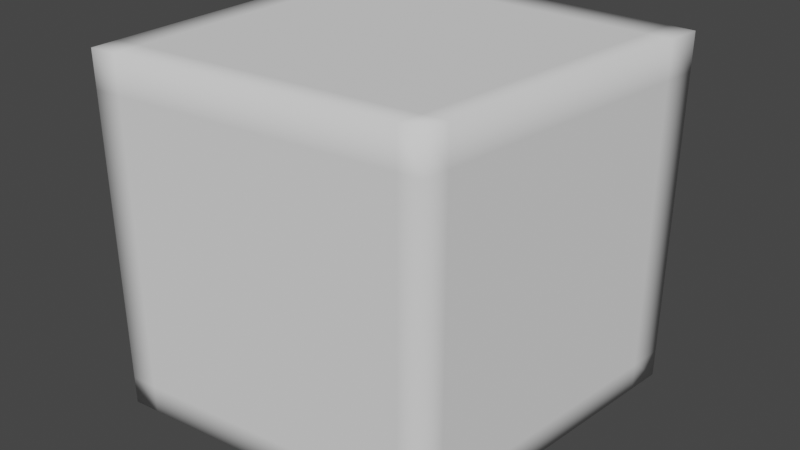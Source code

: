 # Source: cubePiece.blend  (saved by Blender 2.80.75; exported with 4.5.12 LTS)
import bpy
from mathutils import Matrix  # noqa: F401  (used for matrix-valued properties, if any)

bpy.ops.wm.read_factory_settings(use_empty=True)
scene = bpy.context.scene
scene.name = 'Scene'

# ---- world
world_world = bpy.data.worlds.new('World'); scene.world = world_world
world_world.use_nodes = True; world_world.node_tree.nodes.clear()
_N = world_world.node_tree.nodes; _L = world_world.node_tree.links
n0 = _N.new('ShaderNodeOutputWorld'); n0.name = 'World Output'; n0.location = (300, 300)
n1 = _N.new('ShaderNodeBackground'); n1.name = 'Background'; n1.location = (10, 300)
n1.inputs[0].default_value = (0.05088, 0.05088, 0.05088, 1.0)
_L.new(n1.outputs[0], n0.inputs[0])
n0.is_active_output = True
world_world.color = (0.05088, 0.05088, 0.05088)
world_world.use_sun_shadow = False
world_world.sun_shadow_jitter_overblur = 0.0

# ---- meshes
me_cube_001 = bpy.data.meshes.new('Cube.001')
me_cube_001.from_pydata([(-0.5, -0.5, -0.4937), (-0.5, -0.5, 0.4937), (-0.5, 0.5, -0.4937), (-0.5, 0.5, 0.4937), (0.4129, -0.4244, -0.4812), (0.4129, -0.4244, 0.5063), (0.5, 0.5, -0.4937), (0.5, 0.5, 0.4937), (0.4298, 0.5, -0.4937), (0.4298, 0.5, 0.4937), (0.3488, -0.4297, -0.482), (0.3488, -0.4297, 0.5054), (-0.4186, 0.5, -0.4937), (-0.4257, -0.4938, 0.4947), (-0.4186, 0.5, 0.4937), (-0.4257, -0.4938, -0.4927), (-0.5, -0.5, 0.3915), (-0.5, 0.5, 0.3915), (0.5, 0.5, 0.3915), (0.4129, -0.4244, 0.404), (0.3488, -0.4297, 0.4031), (0.4298, 0.5, 0.3915), (-0.4186, 0.5, 0.3915), (-0.4257, -0.4938, 0.3925), (-0.5, 0.5, -0.4157), (0.5, 0.5, -0.4157), (0.4129, -0.4244, -0.4031), (0.3488, -0.4297, -0.404), (0.4298, 0.5, -0.4157), (-0.4186, 0.5, -0.4157), (-0.4257, -0.4938, -0.4147), (-0.5, -0.5, -0.4157), (-0.5, -0.4254, -0.4937), (-0.5, -0.4254, 0.4937), (0.4194, -0.3554, -0.4821), (0.4194, -0.3554, 0.5053), (0.3548, -0.3603, 0.5045), (0.3548, -0.3603, -0.4829), (-0.4251, -0.4197, -0.4928), (-0.4251, -0.4197, 0.4947), (0.4194, -0.3554, 0.4031), (-0.5, -0.4254, 0.3915), (-0.5, -0.4254, -0.4157), (0.4194, -0.3554, -0.4041), (-0.5, 0.3935, 0.4937), (0.4907, 0.4016, -0.4924), (-0.5, 0.3935, 0.3915), (-0.5, 0.3935, -0.4157), (-0.5, 0.3935, -0.4937), (0.4907, 0.4016, 0.4951), (0.4212, 0.401, 0.495), (0.4212, 0.401, -0.4925), (-0.4193, 0.3942, -0.4936), (-0.4193, 0.3942, 0.4938), (0.4907, 0.4016, 0.3928), (0.4907, 0.4016, -0.4143)], [], [(46, 44, 3, 17), (21, 9, 7, 18), (40, 35, 5, 19), (23, 13, 1, 16), (37, 34, 4, 10), (39, 33, 1, 13), (35, 36, 11, 5), (38, 37, 10, 15), (19, 5, 11, 20), (22, 14, 9, 21), (17, 3, 14, 22), (32, 38, 15, 0), (36, 39, 13, 11), (20, 11, 13, 23), (27, 20, 23, 30), (24, 17, 22, 29), (29, 22, 21, 28), (26, 19, 20, 27), (30, 23, 16, 31), (43, 40, 19, 26), (28, 21, 18, 25), (47, 46, 17, 24), (48, 47, 24, 2), (8, 28, 25, 6), (34, 43, 26, 4), (15, 30, 31, 0), (4, 26, 27, 10), (12, 29, 28, 8), (2, 24, 29, 12), (10, 27, 30, 15), (45, 55, 43, 34), (0, 31, 42, 32), (31, 16, 41, 42), (55, 54, 40, 43), (50, 53, 39, 36), (48, 52, 38, 32), (52, 51, 37, 38), (49, 50, 36, 35), (53, 44, 33, 39), (51, 45, 34, 37), (54, 49, 35, 40), (16, 1, 33, 41), (18, 7, 49, 54), (8, 6, 45, 51), (14, 3, 44, 53), (7, 9, 50, 49), (12, 8, 51, 52), (2, 12, 52, 48), (9, 14, 53, 50), (25, 18, 54, 55), (6, 25, 55, 45), (32, 42, 47, 48), (42, 41, 46, 47), (41, 33, 44, 46)])
me_cube_001.polygons.foreach_set('use_smooth', [True] * 54)
_uv = me_cube_001.uv_layers.new(name='UVMap')
_uv.uv.foreach_set('vector', [0.5991, 0.2234, 0.625, 0.2234, 0.625, 0.25, 0.5991, 0.25, 0.5991, 0.4825, 0.625, 0.4825, 0.625, 0.5, 0.5991, 0.5, 0.5991, 0.7313, 0.625, 0.7313, 0.625, 0.75, 0.5991, 0.75, 0.5991, 0.9796, 0.625, 0.9796, 0.625, 1.0, 0.5991, 1.0, 0.3575, 0.7313, 0.375, 0.7313, 0.375, 0.75, 0.3575, 0.75, 0.8546, 0.7313, 0.875, 0.7313, 0.875, 0.75, 0.8546, 0.75, 0.625, 0.7313, 0.6425, 0.7313, 0.6425, 0.75, 0.625, 0.75, 0.1454, 0.7313, 0.3575, 0.7313, 0.3575, 0.75, 0.1454, 0.75, 0.5991, 0.75, 0.625, 0.75, 0.625, 0.7675, 0.5991, 0.7675, 0.5991, 0.2704, 0.625, 0.2704, 0.625, 0.4825, 0.5991, 0.4825, 0.5991, 0.25, 0.625, 0.25, 0.625, 0.2704, 0.5991, 0.2704, 0.125, 0.7313, 0.1454, 0.7313, 0.1454, 0.75, 0.125, 0.75, 0.6425, 0.7313, 0.8546, 0.7313, 0.8546, 0.75, 0.6425, 0.75, 0.5991, 0.7675, 0.625, 0.7675, 0.625, 0.9796, 0.5991, 0.9796, 0.3948, 0.7675, 0.5991, 0.7675, 0.5991, 0.9796, 0.3948, 0.9796, 0.3948, 0.25, 0.5991, 0.25, 0.5991, 0.2704, 0.3948, 0.2704, 0.3948, 0.2704, 0.5991, 0.2704, 0.5991, 0.4825, 0.3948, 0.4825, 0.3948, 0.75, 0.5991, 0.75, 0.5991, 0.7675, 0.3948, 0.7675, 0.3948, 0.9796, 0.5991, 0.9796, 0.5991, 1.0, 0.3948, 1.0, 0.3948, 0.7313, 0.5991, 0.7313, 0.5991, 0.75, 0.3948, 0.75, 0.3948, 0.4825, 0.5991, 0.4825, 0.5991, 0.5, 0.3948, 0.5, 0.3948, 0.2234, 0.5991, 0.2234, 0.5991, 0.25, 0.3948, 0.25, 0.375, 0.2234, 0.3948, 0.2234, 0.3948, 0.25, 0.375, 0.25, 0.375, 0.4825, 0.3948, 0.4825, 0.3948, 0.5, 0.375, 0.5, 0.375, 0.7313, 0.3948, 0.7313, 0.3948, 0.75, 0.375, 0.75, 0.375, 0.9796, 0.3948, 0.9796, 0.3948, 1.0, 0.375, 1.0, 0.375, 0.75, 0.3948, 0.75, 0.3948, 0.7675, 0.375, 0.7675, 0.375, 0.2704, 0.3948, 0.2704, 0.3948, 0.4825, 0.375, 0.4825, 0.375, 0.25, 0.3948, 0.25, 0.3948, 0.2704, 0.375, 0.2704, 0.375, 0.7675, 0.3948, 0.7675, 0.3948, 0.9796, 0.375, 0.9796, 0.375, 0.5266, 0.3948, 0.5266, 0.3948, 0.7313, 0.375, 0.7313, 0.375, 0.0, 0.3948, 0.0, 0.3948, 0.01866, 0.375, 0.01866, 0.3948, 0.0, 0.5991, 0.0, 0.5991, 0.01866, 0.3948, 0.01866, 0.3948, 0.5266, 0.5991, 0.5266, 0.5991, 0.7313, 0.3948, 0.7313, 0.6425, 0.5266, 0.8546, 0.5266, 0.8546, 0.7313, 0.6425, 0.7313, 0.125, 0.5266, 0.1454, 0.5266, 0.1454, 0.7313, 0.125, 0.7313, 0.1454, 0.5266, 0.3575, 0.5266, 0.3575, 0.7313, 0.1454, 0.7313, 0.625, 0.5266, 0.6425, 0.5266, 0.6425, 0.7313, 0.625, 0.7313, 0.8546, 0.5266, 0.875, 0.5266, 0.875, 0.7313, 0.8546, 0.7313, 0.3575, 0.5266, 0.375, 0.5266, 0.375, 0.7313, 0.3575, 0.7313, 0.5991, 0.5266, 0.625, 0.5266, 0.625, 0.7313, 0.5991, 0.7313, 0.5991, 0.0, 0.625, 0.0, 0.625, 0.01866, 0.5991, 0.01866, 0.5991, 0.5, 0.625, 0.5, 0.625, 0.5266, 0.5991, 0.5266, 0.3575, 0.5, 0.375, 0.5, 0.375, 0.5266, 0.3575, 0.5266, 0.8546, 0.5, 0.875, 0.5, 0.875, 0.5266, 0.8546, 0.5266, 0.625, 0.5, 0.6425, 0.5, 0.6425, 0.5266, 0.625, 0.5266, 0.1454, 0.5, 0.3575, 0.5, 0.3575, 0.5266, 0.1454, 0.5266, 0.125, 0.5, 0.1454, 0.5, 0.1454, 0.5266, 0.125, 0.5266, 0.6425, 0.5, 0.8546, 0.5, 0.8546, 0.5266, 0.6425, 0.5266, 0.3948, 0.5, 0.5991, 0.5, 0.5991, 0.5266, 0.3948, 0.5266, 0.375, 0.5, 0.3948, 0.5, 0.3948, 0.5266, 0.375, 0.5266, 0.375, 0.01866, 0.3948, 0.01866, 0.3948, 0.2234, 0.375, 0.2234, 0.3948, 0.01866, 0.5991, 0.01866, 0.5991, 0.2234, 0.3948, 0.2234, 0.5991, 0.01866, 0.625, 0.01866, 0.625, 0.2234, 0.5991, 0.2234])
me_cube_001.use_remesh_preserve_volume = False
me_cube_001.use_remesh_preserve_attributes = False
me_cube_001.use_mirror_vertex_groups = False
me_cube_001.update()

# ---- objects
ob_cube = bpy.data.objects.new('Cube', me_cube_001)

# ---- transforms, parenting, visibility, modifiers, constraints
ob_cube.location = (0.0, 0.0, 0.0)
ob_cube.lineart.crease_threshold = 0.0

# ---- collection membership
scene.collection.objects.link(ob_cube)

# ---- scene / render settings (as saved in the file)
scene.frame_start = 1; scene.frame_end = 250; scene.frame_set(1)
scene.render.engine = 'BLENDER_EEVEE_NEXT'
scene.cycles.use_denoising = False
scene.cycles.samples = 128
scene.cycles.sampling_pattern = 'TABULATED_SOBOL'
scene.cycles.use_adaptive_sampling = False
scene.cycles.use_light_tree = False
scene.view_settings.view_transform = 'Filmic'
bpy.context.view_layer.update()

# ---- added for rendering (the .blend has no active camera and no usable light): camera, sun
cam_auto = bpy.data.cameras.new('AutoCamera')
cam_auto.lens = 50.0
cam_auto.sensor_width = 36.0
cam_auto.clip_end = 1000.0
ob_auto_camera = bpy.data.objects.new('AutoCamera', cam_auto)
scene.collection.objects.link(ob_auto_camera)
ob_auto_camera.location = (1.60254, -1.92304, 1.28831)
ob_auto_camera.rotation_euler = (1.09748, -7.21219e-08, 0.694738)
scene.camera = ob_auto_camera
light_auto_sun = bpy.data.lights.new('AutoSun', 'SUN')
light_auto_sun.energy = 3.0
light_auto_sun.angle = 0.0523599
ob_auto_sun = bpy.data.objects.new('AutoSun', light_auto_sun)
scene.collection.objects.link(ob_auto_sun)
ob_auto_sun.rotation_euler = (0.872665, 0.174533, 0.523599)
bpy.context.view_layer.update()
